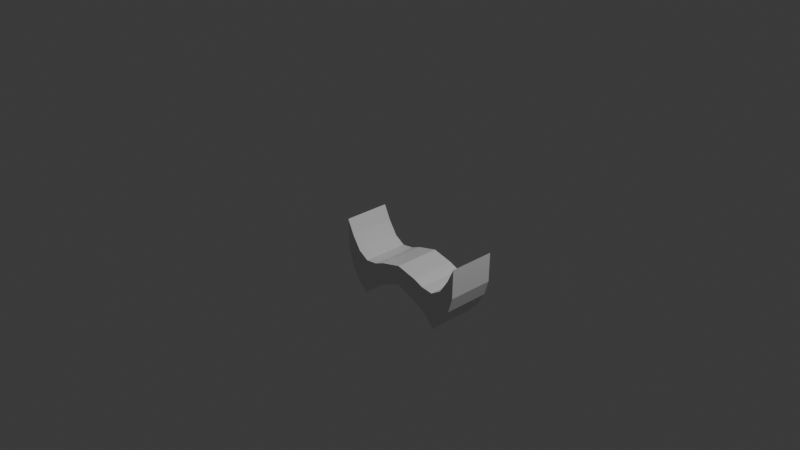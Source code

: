 # Source: untitled.blend  (saved by Blender 4.1.24; exported with 4.5.12 LTS)
import bpy
from mathutils import Matrix  # noqa: F401  (used for matrix-valued properties, if any)

bpy.ops.wm.read_factory_settings(use_empty=True)
scene = bpy.context.scene
scene.name = 'Scene'

# ---- collections
col_collection = bpy.data.collections.new('Collection'); scene.collection.children.link(col_collection)

# ---- materials (node trees are filled in below, after node groups)
mat_material = bpy.data.materials.new('Material')
mat_material.alpha_threshold = 0.0
mat_material.use_transparent_shadow = False
mat_material.roughness = 0.5
mat_material.line_color = (0.0, 0.0, 0.0, 1.0)

# ---- material node trees
mat_material.use_nodes = True; mat_material.node_tree.nodes.clear()
_N = mat_material.node_tree.nodes; _L = mat_material.node_tree.links
n0 = _N.new('ShaderNodeOutputMaterial'); n0.name = 'Material Output'; n0.location = (300, 300)
n1 = _N.new('ShaderNodeBsdfPrincipled'); n1.name = 'Principled BSDF'; n1.location = (10, 300)
n1.inputs[3].default_value = 1.45
_L.new(n1.outputs[0], n0.inputs[0])
n0.is_active_output = True

# ---- world
world_world = bpy.data.worlds.new('World'); scene.world = world_world
world_world.use_nodes = True; world_world.node_tree.nodes.clear()
_N = world_world.node_tree.nodes; _L = world_world.node_tree.links
n0 = _N.new('ShaderNodeOutputWorld'); n0.name = 'World Output'; n0.location = (300, 300)
n1 = _N.new('ShaderNodeBackground'); n1.name = 'Background'; n1.location = (10, 300)
n1.inputs[0].default_value = (0.05088, 0.05088, 0.05088, 1.0)
_L.new(n1.outputs[0], n0.inputs[0])
n0.is_active_output = True
world_world.color = (0.05088, 0.05088, 0.05088)
world_world.use_sun_shadow = False
world_world.sun_shadow_jitter_overblur = 0.0

# ---- cameras
cam_camera = bpy.data.cameras.new('Camera')
cam_camera.clip_end = 100.0
cam_camera.ortho_scale = 7.314

# ---- lights
light_light = bpy.data.lights.new('Light', 'POINT')
light_light.transmission_factor = 0.0
light_light.energy = 1000.0
light_light.shadow_soft_size = 0.1
light_light.shadow_maximum_resolution = 0.006
light_light.use_absolute_resolution = True

# ---- meshes
me_cube = bpy.data.meshes.new('Cube')
me_cube.from_pydata([(1.039, 0.4475, 1.0), (1.039, 0.4475, -1.0), (0.8168, -0.6152, 1.0), (0.8168, -0.6152, -1.0), (0.0, 0.7139, -1.0), (0.0, -0.2798, 1.0), (0.0, -0.2798, -1.0), (0.0, 0.7139, 1.0), (1.546, 0.232, 1.0), (1.546, 0.232, -1.0), (1.623, -1.018, 1.0), (1.623, -1.018, -1.0), (2.148, 0.1566, 1.0), (2.148, 0.1566, -1.0), (2.274, -1.676, 1.0), (2.274, -1.676, -1.0), (2.67, 0.4871, 1.0), (2.67, 0.4871, -1.0), (2.776, -1.118, 1.0), (2.776, -1.118, -1.0), (3.112, 1.169, 1.0), (3.112, 1.169, -1.0), (3.199, -0.3774, 1.0), (3.199, -0.3774, -1.0), (3.457, 1.905, 1.0), (3.457, 1.905, -1.0), (3.428, 0.3986, 1.0), (3.428, 0.3986, -1.0)], [], [(4, 1, 3, 6), (0, 2, 10, 8), (4, 7, 0, 1), (0, 7, 5, 2), (3, 2, 5, 6), (11, 9, 13, 15), (1, 0, 8, 9), (3, 1, 9, 11), (2, 3, 11, 10), (12, 14, 18, 16), (10, 11, 15, 14), (8, 10, 14, 12), (9, 8, 12, 13), (19, 17, 21, 23), (13, 12, 16, 17), (15, 13, 17, 19), (14, 15, 19, 18), (21, 20, 24, 25), (18, 19, 23, 22), (16, 18, 22, 20), (17, 16, 20, 21), (25, 24, 26, 27), (23, 21, 25, 27), (22, 23, 27, 26), (20, 22, 26, 24)])
_uv = me_cube.uv_layers.new(name='UVMap')
_uv.uv.foreach_set('vector', [0.25, 0.5, 0.375, 0.5, 0.375, 0.75, 0.25, 0.75, 0.625, 0.5, 0.625, 0.75, 0.625, 0.75, 0.625, 0.5, 0.375, 0.375, 0.625, 0.375, 0.625, 0.5, 0.375, 0.5, 0.625, 0.5, 0.75, 0.5, 0.75, 0.75, 0.625, 0.75, 0.375, 0.75, 0.625, 0.75, 0.625, 0.875, 0.375, 0.875, 0.375, 0.75, 0.375, 0.5, 0.375, 0.5, 0.375, 0.75, 0.375, 0.5, 0.625, 0.5, 0.625, 0.5, 0.375, 0.5, 0.375, 0.75, 0.375, 0.5, 0.375, 0.5, 0.375, 0.75, 0.625, 0.75, 0.375, 0.75, 0.375, 0.75, 0.625, 0.75, 0.625, 0.5, 0.625, 0.75, 0.625, 0.75, 0.625, 0.5, 0.625, 0.75, 0.375, 0.75, 0.375, 0.75, 0.625, 0.75, 0.625, 0.5, 0.625, 0.75, 0.625, 0.75, 0.625, 0.5, 0.375, 0.5, 0.625, 0.5, 0.625, 0.5, 0.375, 0.5, 0.375, 0.75, 0.375, 0.5, 0.375, 0.5, 0.375, 0.75, 0.375, 0.5, 0.625, 0.5, 0.625, 0.5, 0.375, 0.5, 0.375, 0.75, 0.375, 0.5, 0.375, 0.5, 0.375, 0.75, 0.625, 0.75, 0.375, 0.75, 0.375, 0.75, 0.625, 0.75, 0.375, 0.5, 0.625, 0.5, 0.625, 0.5, 0.375, 0.5, 0.625, 0.75, 0.375, 0.75, 0.375, 0.75, 0.625, 0.75, 0.625, 0.5, 0.625, 0.75, 0.625, 0.75, 0.625, 0.5, 0.375, 0.5, 0.625, 0.5, 0.625, 0.5, 0.375, 0.5, 0.375, 0.5, 0.625, 0.5, 0.625, 0.75, 0.375, 0.75, 0.375, 0.75, 0.375, 0.5, 0.375, 0.5, 0.375, 0.75, 0.625, 0.75, 0.375, 0.75, 0.375, 0.75, 0.625, 0.75, 0.625, 0.5, 0.625, 0.75, 0.625, 0.75, 0.625, 0.5])
me_cube.materials.append(mat_material)
me_cube.use_mirror_vertex_groups = False
me_cube.update()

# ---- objects
ob_cube = bpy.data.objects.new('Cube', me_cube)
ob_light = bpy.data.objects.new('Light', light_light)
ob_camera = bpy.data.objects.new('Camera', cam_camera)
ob_empty = bpy.data.objects.new('Empty', None)

# ---- transforms, parenting, visibility, modifiers, constraints
ob_cube.location = (0.01265, 0.2437, -0.6902)
ob_cube.rotation_euler = (1.571, -0.0, 0.0)
ob_cube.scale = (0.2259, 0.2208, 0.2654)
ob_cube.lock_rotations_4d = False
ob_cube.empty_display_type = 'ARROWS'
ob_cube.lineart.crease_threshold = 0.0
_m = ob_cube.modifiers.new('Mirror', 'MIRROR')
_m.use_clip = True
ob_light.location = (4.076, 1.005, 5.904)
ob_light.rotation_euler = (0.6503, 0.05522, 1.866)
ob_light.lock_rotations_4d = False
ob_light.empty_display_type = 'ARROWS'
ob_light.color = (0.0, 0.0, 0.0, 0.0)
ob_light.lineart.crease_threshold = 0.0
ob_camera.location = (7.359, -6.926, 4.958)
ob_camera.rotation_euler = (1.109, 0.0, 0.8149)
ob_camera.lock_rotations_4d = False
ob_camera.empty_display_type = 'ARROWS'
ob_camera.color = (0.0, 0.0, 0.0, 0.0)
ob_camera.display_type = 'WIRE'
ob_camera.lineart.crease_threshold = 0.0
ob_empty.location = (0.0649, 0.23, 0.001657)
ob_empty.rotation_euler = (1.571, 0.0, -3.142)
ob_empty.empty_display_type = 'IMAGE'
ob_empty.empty_display_size = 5.0

# ---- collection membership
col_collection.objects.link(ob_cube)
col_collection.objects.link(ob_light)
col_collection.objects.link(ob_camera)
col_collection.objects.link(ob_empty)

# ---- scene / render settings (as saved in the file)
scene.camera = ob_camera
scene.frame_start = 1; scene.frame_end = 250; scene.frame_set(31)
scene.render.engine = 'BLENDER_EEVEE_NEXT'
scene.cycles.sampling_pattern = 'TABULATED_SOBOL'
scene.eevee.ray_tracing_options.trace_max_roughness = 0.0
bpy.context.view_layer.update()
